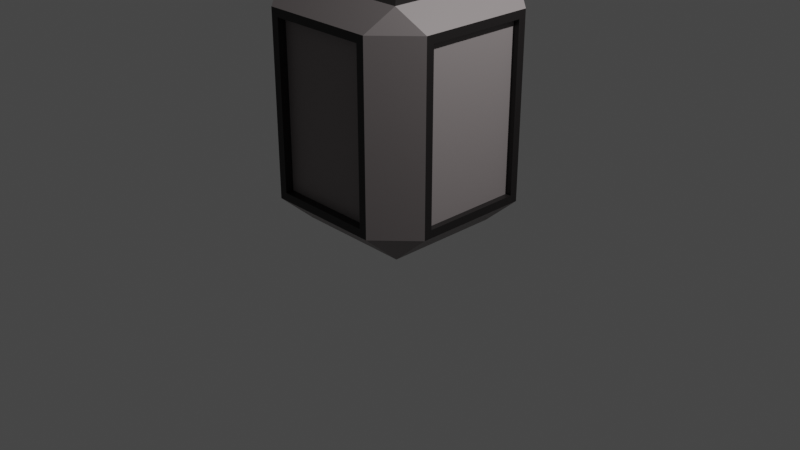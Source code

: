 # Source: poulicny_kos.blend  (saved by Blender 3.6.13; exported with 4.5.12 LTS)
import bpy
from mathutils import Matrix  # noqa: F401  (used for matrix-valued properties, if any)

bpy.ops.wm.read_factory_settings(use_empty=True)
scene = bpy.context.scene
scene.name = 'Scene'

# ---- collections
col_collection = bpy.data.collections.new('Collection'); scene.collection.children.link(col_collection)

# ---- materials (node trees are filled in below, after node groups)
mat_material = bpy.data.materials.new('Material')
mat_material.alpha_threshold = 0.0
mat_material.use_transparent_shadow = False
mat_material.roughness = 0.5
mat_material.line_color = (0.0, 0.0, 0.0, 1.0)
mat_material_001 = bpy.data.materials.new('Material.001')
mat_material_001.use_transparent_shadow = False
mat_material_002 = bpy.data.materials.new('Material.002')
mat_material_002.use_transparent_shadow = False

# ---- material node trees
mat_material.use_nodes = True; mat_material.node_tree.nodes.clear()
_N = mat_material.node_tree.nodes; _L = mat_material.node_tree.links
n0 = _N.new('ShaderNodeOutputMaterial'); n0.name = 'Material Output'; n0.location = (300, 300)
n1 = _N.new('ShaderNodeBsdfPrincipled'); n1.name = 'Principled BSDF'; n1.location = (10, 300)
n1.distribution = 'GGX'
n1.subsurface_method = 'RANDOM_WALK_SKIN'
n1.inputs[3].default_value = 1.45
n1.inputs[27].default_value = (0.0, 0.0, 0.0, 1.0)
n1.inputs[28].default_value = 1.0
_L.new(n1.outputs[0], n0.inputs[0])
n0.is_active_output = True
mat_material_001.use_nodes = True; mat_material_001.node_tree.nodes.clear()
_N = mat_material_001.node_tree.nodes; _L = mat_material_001.node_tree.links
n0 = _N.new('ShaderNodeBsdfPrincipled'); n0.name = 'Principled BSDF'; n0.location = (10, 300)
n0.distribution = 'GGX'
n0.subsurface_method = 'RANDOM_WALK_SKIN'
n0.inputs[0].default_value = (0.2384, 0.2122, 0.2122, 1.0)
n0.inputs[3].default_value = 1.45
n0.inputs[27].default_value = (0.0, 0.0, 0.0, 1.0)
n0.inputs[28].default_value = 1.0
n1 = _N.new('ShaderNodeOutputMaterial'); n1.name = 'Material Output'; n1.location = (300, 300)
_L.new(n0.outputs[0], n1.inputs[0])
n1.is_active_output = True
mat_material_002.use_nodes = True; mat_material_002.node_tree.nodes.clear()
_N = mat_material_002.node_tree.nodes; _L = mat_material_002.node_tree.links
n0 = _N.new('ShaderNodeBsdfPrincipled'); n0.name = 'Principled BSDF'; n0.location = (10, 300)
n0.distribution = 'GGX'
n0.subsurface_method = 'RANDOM_WALK_SKIN'
n0.inputs[0].default_value = (0.01033, 0.008568, 0.008568, 1.0)
n0.inputs[3].default_value = 1.45
n0.inputs[27].default_value = (0.0, 0.0, 0.0, 1.0)
n0.inputs[28].default_value = 1.0
n1 = _N.new('ShaderNodeOutputMaterial'); n1.name = 'Material Output'; n1.location = (300, 300)
_L.new(n0.outputs[0], n1.inputs[0])
n1.is_active_output = True

# ---- world
world_world = bpy.data.worlds.new('World'); scene.world = world_world
world_world.use_nodes = True; world_world.node_tree.nodes.clear()
_N = world_world.node_tree.nodes; _L = world_world.node_tree.links
n0 = _N.new('ShaderNodeOutputWorld'); n0.name = 'World Output'; n0.location = (300, 300)
n1 = _N.new('ShaderNodeBackground'); n1.name = 'Background'; n1.location = (10, 300)
n1.inputs[0].default_value = (0.05088, 0.05088, 0.05088, 1.0)
_L.new(n1.outputs[0], n0.inputs[0])
n0.is_active_output = True
world_world.color = (0.05088, 0.05088, 0.05088)
world_world.use_sun_shadow = False
world_world.sun_shadow_jitter_overblur = 0.0

# ---- cameras
cam_camera = bpy.data.cameras.new('Camera')
cam_camera.clip_end = 100.0
cam_camera.ortho_scale = 7.314

# ---- lights
light_light = bpy.data.lights.new('Light', 'POINT')
light_light.transmission_factor = 0.0
light_light.energy = 1000.0
light_light.shadow_soft_size = 0.1
light_light.shadow_maximum_resolution = 0.006
light_light.use_absolute_resolution = True

# ---- meshes
me_cube = bpy.data.meshes.new('Cube')
me_cube.from_pydata([(0.539, 1.0, 1.127), (1.0, 0.539, 1.127), (0.623, 0.623, -1.039), (0.539, 1.0, -0.6192), (1.0, 0.539, -0.6192), (1.0, -0.539, 1.127), (0.539, -1.0, 1.127), (1.0, -0.539, -0.6192), (0.539, -1.0, -0.6192), (0.623, -0.623, -1.039), (-0.539, 1.0, 1.127), (-1.0, 0.539, 1.127), (-1.0, 0.539, -0.6192), (-0.539, 1.0, -0.6192), (-0.623, 0.623, -1.039), (-1.0, -0.539, 1.127), (-0.539, -1.0, 1.127), (-0.623, -0.623, -1.039), (-0.539, -1.0, -0.6192), (-1.0, -0.539, -0.6192), (0.7603, -0.7603, 1.442), (-0.7603, -0.7603, 1.442), (0.7603, 0.7603, 1.442), (-0.7603, 0.7603, 1.442), (0.5524, -0.5524, -0.5237), (-0.5524, -0.5524, -0.5237), (0.5524, 0.5524, -0.5237), (-0.5524, 0.5524, -0.5237), (-1.0, -0.623, -0.7032), (-1.0, 0.623, -0.7032), (-0.623, 1.0, -0.7032), (0.623, 1.0, -0.7032), (1.0, 0.623, 1.211), (1.0, 0.623, -0.7032), (0.623, 1.0, 1.211), (-0.623, -1.0, -0.7032), (-0.623, -1.0, 1.211), (-1.0, -0.623, 1.211), (0.623, -1.0, 1.211), (0.623, -1.0, -0.7032), (1.0, -0.623, -0.7032), (1.0, -0.623, 1.211), (-0.623, 1.0, 1.211), (-1.0, 0.623, 1.211), (-1.0, -0.539, -0.6192), (-1.0, 0.539, -0.6192), (-0.539, 1.0, -0.6192), (0.539, 1.0, -0.6192), (1.0, 0.539, 1.127), (1.0, 0.539, -0.6192), (0.539, 1.0, 1.127), (-0.539, -1.0, -0.6192), (-0.539, -1.0, 1.127), (-1.0, -0.539, 1.127), (0.539, -1.0, 1.127), (0.539, -1.0, -0.6192), (1.0, -0.539, -0.6192), (1.0, -0.539, 1.127), (-0.539, 1.0, 1.127), (-1.0, 0.539, 1.127), (-1.0, -0.539, -0.6192), (-1.0, 0.539, -0.6192), (-0.539, 1.0, -0.6192), (0.539, 1.0, -0.6192), (1.0, 0.539, 1.127), (1.0, 0.539, -0.6192), (0.539, 1.0, 1.127), (-0.539, -1.0, -0.6192), (-0.539, -1.0, 1.127), (-1.0, -0.539, 1.127), (0.539, -1.0, 1.127), (0.539, -1.0, -0.6192), (1.0, -0.539, -0.6192), (1.0, -0.539, 1.127), (-0.539, 1.0, 1.127), (-1.0, 0.539, 1.127), (-1.0, -0.539, -0.6192), (-1.0, 0.539, -0.6192), (-0.539, 1.0, -0.6192), (0.539, 1.0, -0.6192), (1.0, 0.539, 1.127), (1.0, 0.539, -0.6192), (0.539, 1.0, 1.127), (-0.539, -1.0, -0.6192), (-0.539, -1.0, 1.127), (-1.0, -0.539, 1.127), (0.539, -1.0, 1.127), (0.539, -1.0, -0.6192), (1.0, -0.539, -0.6192), (1.0, -0.539, 1.127), (-0.539, 1.0, 1.127), (-1.0, 0.539, 1.127), (-1.0, -0.539, -0.6192), (-1.0, 0.539, -0.6192), (-0.539, 1.0, -0.6192), (0.539, 1.0, -0.6192), (1.0, 0.539, 1.127), (1.0, 0.539, -0.6192), (0.539, 1.0, 1.127), (-0.539, -1.0, -0.6192), (-0.539, -1.0, 1.127), (-1.0, -0.539, 1.127), (0.539, -1.0, 1.127), (0.539, -1.0, -0.6192), (1.0, -0.539, -0.6192), (1.0, -0.539, 1.127), (-0.539, 1.0, 1.127), (-1.0, 0.539, 1.127), (-0.9415, -0.539, -0.6192), (-0.9415, 0.539, -0.6192), (-0.539, 0.9298, -0.6192), (0.539, 0.9298, -0.6192), (0.938, 0.539, 1.127), (0.938, 0.539, -0.6192), (0.539, 0.9298, 1.127), (-0.539, -0.9107, -0.6192), (-0.539, -0.9107, 1.127), (-0.9415, -0.539, 1.127), (0.539, -0.9107, 1.127), (0.539, -0.9107, -0.6192), (0.938, -0.539, -0.6192), (0.938, -0.539, 1.127), (-0.539, 0.9298, 1.127), (-0.9415, 0.539, 1.127), (0.6459, 0.6459, 1.487), (0.5524, 0.5524, 1.422), (0.6459, -0.6459, 1.487), (0.5524, -0.5524, 1.422), (-0.5524, 0.5524, 1.422), (-0.6459, 0.6459, 1.487), (-0.5524, -0.5524, 1.422), (-0.6459, -0.6459, 1.487)], [], [(14, 2, 9, 17), (0, 3, 47, 50), (6, 16, 52, 54), (4, 1, 48, 49), (34, 22, 32), (2, 31, 33), (41, 20, 38), (40, 39, 9), (42, 43, 23), (29, 30, 14), (37, 36, 21), (17, 35, 28), (14, 17, 28, 29), (2, 14, 30, 31), (32, 33, 31, 34), (35, 36, 37, 28), (38, 39, 40, 41), (42, 30, 29, 43), (20, 21, 36, 38), (22, 20, 41, 32), (17, 9, 39, 35), (21, 23, 43, 37), (23, 22, 34, 42), (9, 2, 33, 40), (11, 12, 45, 59), (131, 129, 23, 21), (125, 128, 27, 26), (128, 130, 25, 27), (130, 127, 24, 25), (26, 27, 25, 24), (126, 131, 21, 20), (129, 124, 22, 23), (124, 126, 20, 22), (19, 12, 29, 28), (13, 3, 31, 30), (1, 4, 33, 32), (3, 0, 34, 31), (18, 16, 36, 35), (15, 19, 28, 37), (6, 8, 39, 38), (7, 5, 41, 40), (10, 13, 30, 42), (12, 11, 43, 29), (16, 6, 38, 36), (5, 1, 32, 41), (8, 18, 35, 39), (11, 15, 37, 43), (0, 10, 42, 34), (4, 7, 40, 33), (56, 49, 65, 72), (45, 44, 60, 61), (57, 56, 72, 73), (58, 50, 66, 74), (1, 5, 57, 48), (16, 18, 51, 52), (18, 8, 55, 51), (19, 15, 53, 44), (15, 11, 59, 53), (8, 6, 54, 55), (10, 0, 50, 58), (5, 7, 56, 57), (12, 19, 44, 45), (7, 4, 49, 56), (13, 10, 58, 46), (3, 13, 46, 47), (71, 70, 86, 87), (69, 75, 91, 85), (60, 69, 85, 76), (67, 71, 87, 83), (46, 58, 74, 62), (47, 46, 62, 63), (59, 45, 61, 75), (49, 48, 64, 65), (54, 52, 68, 70), (50, 47, 63, 66), (48, 57, 73, 64), (52, 51, 67, 68), (51, 55, 71, 67), (44, 53, 69, 60), (53, 59, 75, 69), (55, 54, 70, 71), (80, 89, 105, 96), (82, 79, 95, 98), (86, 84, 100, 102), (81, 80, 96, 97), (74, 66, 82, 90), (73, 72, 88, 89), (61, 60, 76, 77), (72, 65, 81, 88), (62, 74, 90, 78), (63, 62, 78, 79), (75, 61, 77, 91), (65, 64, 80, 81), (70, 68, 84, 86), (66, 63, 79, 82), (64, 73, 89, 80), (68, 67, 83, 84), (94, 106, 122, 110), (104, 97, 113, 120), (93, 92, 108, 109), (105, 104, 120, 121), (84, 83, 99, 100), (83, 87, 103, 99), (76, 85, 101, 92), (85, 91, 107, 101), (87, 86, 102, 103), (90, 82, 98, 106), (89, 88, 104, 105), (77, 76, 92, 93), (88, 81, 97, 104), (78, 90, 106, 94), (79, 78, 94, 95), (91, 77, 93, 107), (108, 117, 123, 109), (119, 118, 116, 115), (113, 112, 121, 120), (110, 122, 114, 111), (95, 94, 110, 111), (107, 93, 109, 123), (97, 96, 112, 113), (102, 100, 116, 118), (98, 95, 111, 114), (96, 105, 121, 112), (100, 99, 115, 116), (99, 103, 119, 115), (92, 101, 117, 108), (101, 107, 123, 117), (103, 102, 118, 119), (106, 98, 114, 122), (127, 130, 131, 126), (125, 127, 126, 124), (130, 128, 129, 131), (128, 125, 124, 129), (127, 125, 26, 24)])
me_cube.polygons.foreach_set('material_index', [1, 0, 0, 0, 1, 1, 1, 1, 1, 1, 1, 1, 1, 1, 1, 1, 1, 1, 1, 1, 1, 1, 1, 1, 0, 2, 2, 2, 2, 2, 2, 2, 2, 2, 2, 2, 2, 2, 2, 2, 2, 2, 2, 2, 2, 2, 2, 2, 2, 0, 0, 0, 0, 0, 0, 0, 0, 0, 0, 0, 0, 0, 0, 0, 0, 0, 0, 0, 0, 0, 0, 0, 0, 0, 0, 0, 0, 0, 0, 0, 0, 0, 0, 0, 0, 0, 0, 0, 0, 0, 0, 0, 0, 0, 0, 0, 0, 2, 2, 2, 2, 0, 0, 0, 0, 0, 0, 0, 0, 0, 0, 0, 0, 1, 1, 1, 1, 2, 2, 2, 2, 2, 2, 2, 2, 2, 2, 2, 2, 2, 2, 2, 2, 2])
_uv = me_cube.uv_layers.new(name='UVMap')
_uv.uv.foreach_set('vector', [0.1721, 0.5471, 0.3279, 0.5471, 0.3279, 0.7029, 0.1721, 0.7029, 0.571, 0.4424, 0.429, 0.4424, 0.429, 0.4424, 0.571, 0.4424, 0.571, 0.8076, 0.571, 0.9424, 0.571, 0.9424, 0.571, 0.8076, 0.429, 0.5576, 0.571, 0.5576, 0.571, 0.5576, 0.429, 0.5576, 0.5779, 0.4529, 0.625, 0.4529, 0.5779, 0.5, 0.3279, 0.5471, 0.3279, 0.5, 0.375, 0.5471, 0.5779, 0.75, 0.625, 0.7971, 0.5779, 0.7971, 0.375, 0.7029, 0.3279, 0.75, 0.3279, 0.7029, 0.5779, 0.25, 0.5779, 0.2029, 0.625, 0.2029, 0.125, 0.5471, 0.1721, 0.5, 0.1721, 0.5471, 0.5779, 0.04712, 0.5779, 0.0, 0.625, 0.04712, 0.1721, 0.7029, 0.1721, 0.75, 0.125, 0.7029, 0.1721, 0.5471, 0.1721, 0.7029, 0.125, 0.7029, 0.125, 0.5471, 0.3279, 0.5471, 0.1721, 0.5471, 0.1721, 0.5, 0.3279, 0.5, 0.5779, 0.5471, 0.4221, 0.5471, 0.4221, 0.4529, 0.5779, 0.4529, 0.4221, 0.0, 0.5779, 0.0, 0.5779, 0.04712, 0.4221, 0.04712, 0.5779, 0.7971, 0.4221, 0.7971, 0.4221, 0.7029, 0.5779, 0.7029, 0.5779, 0.2971, 0.4221, 0.2971, 0.4221, 0.2029, 0.5779, 0.2029, 0.625, 0.7971, 0.625, 0.9529, 0.5779, 0.9529, 0.5779, 0.7971, 0.6721, 0.5471, 0.6721, 0.7029, 0.5779, 0.7029, 0.5779, 0.5471, 0.1721, 0.7029, 0.3279, 0.7029, 0.3279, 0.75, 0.1721, 0.75, 0.625, 0.04712, 0.625, 0.2029, 0.5779, 0.2029, 0.5779, 0.04712, 0.625, 0.2971, 0.625, 0.4529, 0.5779, 0.4529, 0.5779, 0.2971, 0.3279, 0.7029, 0.3279, 0.5471, 0.4221, 0.5471, 0.4221, 0.7029, 0.571, 0.1924, 0.429, 0.1924, 0.429, 0.1924, 0.571, 0.1924, 0.8162, 0.6912, 0.8162, 0.5588, 0.8279, 0.5471, 0.8279, 0.7029, 0.6934, 0.5684, 0.8066, 0.5684, 0.8066, 0.5684, 0.6934, 0.5684, 0.8066, 0.5684, 0.8066, 0.6816, 0.8066, 0.6816, 0.8066, 0.5684, 0.8066, 0.6816, 0.6934, 0.6816, 0.6934, 0.6816, 0.8066, 0.6816, 0.6934, 0.5684, 0.8066, 0.5684, 0.8066, 0.6816, 0.6934, 0.6816, 0.6838, 0.6912, 0.8162, 0.6912, 0.8279, 0.7029, 0.6721, 0.7029, 0.8162, 0.5588, 0.6838, 0.5588, 0.6721, 0.5471, 0.8279, 0.5471, 0.6838, 0.5588, 0.6838, 0.6912, 0.6721, 0.7029, 0.6721, 0.5471, 0.429, 0.05762, 0.429, 0.1924, 0.4221, 0.2029, 0.4221, 0.04712, 0.429, 0.3076, 0.429, 0.4424, 0.4221, 0.4529, 0.4221, 0.2971, 0.571, 0.5576, 0.429, 0.5576, 0.4221, 0.5471, 0.5779, 0.5471, 0.429, 0.4424, 0.571, 0.4424, 0.5779, 0.4529, 0.4221, 0.4529, 0.429, 0.9424, 0.571, 0.9424, 0.5779, 0.9529, 0.4221, 0.9529, 0.571, 0.05762, 0.429, 0.05762, 0.4221, 0.04712, 0.5779, 0.04712, 0.571, 0.8076, 0.429, 0.8076, 0.4221, 0.7971, 0.5779, 0.7971, 0.429, 0.6924, 0.571, 0.6924, 0.5779, 0.7029, 0.4221, 0.7029, 0.571, 0.3076, 0.429, 0.3076, 0.4221, 0.2971, 0.5779, 0.2971, 0.429, 0.1924, 0.571, 0.1924, 0.5779, 0.2029, 0.4221, 0.2029, 0.571, 0.9424, 0.571, 0.8076, 0.5779, 0.7971, 0.5779, 0.9529, 0.571, 0.6924, 0.571, 0.5576, 0.5779, 0.5471, 0.5779, 0.7029, 0.429, 0.8076, 0.429, 0.9424, 0.4221, 0.9529, 0.4221, 0.7971, 0.571, 0.1924, 0.571, 0.05762, 0.5779, 0.04712, 0.5779, 0.2029, 0.571, 0.4424, 0.571, 0.3076, 0.5779, 0.2971, 0.5779, 0.4529, 0.429, 0.5576, 0.429, 0.6924, 0.4221, 0.7029, 0.4221, 0.5471, 0.429, 0.6924, 0.429, 0.5576, 0.429, 0.5576, 0.429, 0.6924, 0.429, 0.1924, 0.429, 0.05762, 0.429, 0.05762, 0.429, 0.1924, 0.571, 0.6924, 0.429, 0.6924, 0.429, 0.6924, 0.571, 0.6924, 0.571, 0.3076, 0.571, 0.4424, 0.571, 0.4424, 0.571, 0.3076, 0.571, 0.5576, 0.571, 0.6924, 0.571, 0.6924, 0.571, 0.5576, 0.571, 0.9424, 0.429, 0.9424, 0.429, 0.9424, 0.571, 0.9424, 0.429, 0.9424, 0.429, 0.8076, 0.429, 0.8076, 0.429, 0.9424, 0.429, 0.05762, 0.571, 0.05762, 0.571, 0.05762, 0.429, 0.05762, 0.571, 0.05762, 0.571, 0.1924, 0.571, 0.1924, 0.571, 0.05762, 0.429, 0.8076, 0.571, 0.8076, 0.571, 0.8076, 0.429, 0.8076, 0.571, 0.3076, 0.571, 0.4424, 0.571, 0.4424, 0.571, 0.3076, 0.571, 0.6924, 0.429, 0.6924, 0.429, 0.6924, 0.571, 0.6924, 0.429, 0.1924, 0.429, 0.05762, 0.429, 0.05762, 0.429, 0.1924, 0.429, 0.6924, 0.429, 0.5576, 0.429, 0.5576, 0.429, 0.6924, 0.429, 0.3076, 0.571, 0.3076, 0.571, 0.3076, 0.429, 0.3076, 0.429, 0.4424, 0.429, 0.3076, 0.429, 0.3076, 0.429, 0.4424, 0.429, 0.8076, 0.571, 0.8076, 0.571, 0.8076, 0.429, 0.8076, 0.571, 0.05762, 0.571, 0.1924, 0.571, 0.1924, 0.571, 0.05762, 0.429, 0.05762, 0.571, 0.05762, 0.571, 0.05762, 0.429, 0.05762, 0.429, 0.9424, 0.429, 0.8076, 0.429, 0.8076, 0.429, 0.9424, 0.429, 0.3076, 0.571, 0.3076, 0.571, 0.3076, 0.429, 0.3076, 0.429, 0.4424, 0.429, 0.3076, 0.429, 0.3076, 0.429, 0.4424, 0.571, 0.1924, 0.429, 0.1924, 0.429, 0.1924, 0.571, 0.1924, 0.429, 0.5576, 0.571, 0.5576, 0.571, 0.5576, 0.429, 0.5576, 0.571, 0.8076, 0.571, 0.9424, 0.571, 0.9424, 0.571, 0.8076, 0.571, 0.4424, 0.429, 0.4424, 0.429, 0.4424, 0.571, 0.4424, 0.571, 0.5576, 0.571, 0.6924, 0.571, 0.6924, 0.571, 0.5576, 0.571, 0.9424, 0.429, 0.9424, 0.429, 0.9424, 0.571, 0.9424, 0.429, 0.9424, 0.429, 0.8076, 0.429, 0.8076, 0.429, 0.9424, 0.429, 0.05762, 0.571, 0.05762, 0.571, 0.05762, 0.429, 0.05762, 0.571, 0.05762, 0.571, 0.1924, 0.571, 0.1924, 0.571, 0.05762, 0.429, 0.8076, 0.571, 0.8076, 0.571, 0.8076, 0.429, 0.8076, 0.571, 0.5576, 0.571, 0.6924, 0.571, 0.6924, 0.571, 0.5576, 0.571, 0.4424, 0.429, 0.4424, 0.429, 0.4424, 0.571, 0.4424, 0.571, 0.8076, 0.571, 0.9424, 0.571, 0.9424, 0.571, 0.8076, 0.429, 0.5576, 0.571, 0.5576, 0.571, 0.5576, 0.429, 0.5576, 0.571, 0.3076, 0.571, 0.4424, 0.571, 0.4424, 0.571, 0.3076, 0.571, 0.6924, 0.429, 0.6924, 0.429, 0.6924, 0.571, 0.6924, 0.429, 0.1924, 0.429, 0.05762, 0.429, 0.05762, 0.429, 0.1924, 0.429, 0.6924, 0.429, 0.5576, 0.429, 0.5576, 0.429, 0.6924, 0.429, 0.3076, 0.571, 0.3076, 0.571, 0.3076, 0.429, 0.3076, 0.429, 0.4424, 0.429, 0.3076, 0.429, 0.3076, 0.429, 0.4424, 0.571, 0.1924, 0.429, 0.1924, 0.429, 0.1924, 0.571, 0.1924, 0.429, 0.5576, 0.571, 0.5576, 0.571, 0.5576, 0.429, 0.5576, 0.571, 0.8076, 0.571, 0.9424, 0.571, 0.9424, 0.571, 0.8076, 0.571, 0.4424, 0.429, 0.4424, 0.429, 0.4424, 0.571, 0.4424, 0.571, 0.5576, 0.571, 0.6924, 0.571, 0.6924, 0.571, 0.5576, 0.571, 0.9424, 0.429, 0.9424, 0.429, 0.9424, 0.571, 0.9424, 0.429, 0.3076, 0.571, 0.3076, 0.571, 0.3076, 0.429, 0.3076, 0.429, 0.6924, 0.429, 0.5576, 0.429, 0.5576, 0.429, 0.6924, 0.429, 0.1924, 0.429, 0.05762, 0.429, 0.05762, 0.429, 0.1924, 0.571, 0.6924, 0.429, 0.6924, 0.429, 0.6924, 0.571, 0.6924, 0.571, 0.9424, 0.429, 0.9424, 0.429, 0.9424, 0.571, 0.9424, 0.429, 0.9424, 0.429, 0.8076, 0.429, 0.8076, 0.429, 0.9424, 0.429, 0.05762, 0.571, 0.05762, 0.571, 0.05762, 0.429, 0.05762, 0.571, 0.05762, 0.571, 0.1924, 0.571, 0.1924, 0.571, 0.05762, 0.429, 0.8076, 0.571, 0.8076, 0.571, 0.8076, 0.429, 0.8076, 0.571, 0.3076, 0.571, 0.4424, 0.571, 0.4424, 0.571, 0.3076, 0.571, 0.6924, 0.429, 0.6924, 0.429, 0.6924, 0.571, 0.6924, 0.429, 0.1924, 0.429, 0.05762, 0.429, 0.05762, 0.429, 0.1924, 0.429, 0.6924, 0.429, 0.5576, 0.429, 0.5576, 0.429, 0.6924, 0.429, 0.3076, 0.571, 0.3076, 0.571, 0.3076, 0.429, 0.3076, 0.429, 0.4424, 0.429, 0.3076, 0.429, 0.3076, 0.429, 0.4424, 0.571, 0.1924, 0.429, 0.1924, 0.429, 0.1924, 0.571, 0.1924, 0.429, 0.05762, 0.571, 0.05762, 0.571, 0.1924, 0.429, 0.1924, 0.429, 0.8076, 0.571, 0.8076, 0.571, 0.9424, 0.429, 0.9424, 0.429, 0.5576, 0.571, 0.5576, 0.571, 0.6924, 0.429, 0.6924, 0.429, 0.3076, 0.571, 0.3076, 0.571, 0.4424, 0.429, 0.4424, 0.429, 0.4424, 0.429, 0.3076, 0.429, 0.3076, 0.429, 0.4424, 0.571, 0.1924, 0.429, 0.1924, 0.429, 0.1924, 0.571, 0.1924, 0.429, 0.5576, 0.571, 0.5576, 0.571, 0.5576, 0.429, 0.5576, 0.571, 0.8076, 0.571, 0.9424, 0.571, 0.9424, 0.571, 0.8076, 0.571, 0.4424, 0.429, 0.4424, 0.429, 0.4424, 0.571, 0.4424, 0.571, 0.5576, 0.571, 0.6924, 0.571, 0.6924, 0.571, 0.5576, 0.571, 0.9424, 0.429, 0.9424, 0.429, 0.9424, 0.571, 0.9424, 0.429, 0.9424, 0.429, 0.8076, 0.429, 0.8076, 0.429, 0.9424, 0.429, 0.05762, 0.571, 0.05762, 0.571, 0.05762, 0.429, 0.05762, 0.571, 0.05762, 0.571, 0.1924, 0.571, 0.1924, 0.571, 0.05762, 0.429, 0.8076, 0.571, 0.8076, 0.571, 0.8076, 0.429, 0.8076, 0.571, 0.3076, 0.571, 0.4424, 0.571, 0.4424, 0.571, 0.3076, 0.6934, 0.6816, 0.8066, 0.6816, 0.8162, 0.6912, 0.6838, 0.6912, 0.6934, 0.5684, 0.6934, 0.6816, 0.6838, 0.6912, 0.6838, 0.5588, 0.8066, 0.6816, 0.8066, 0.5684, 0.8162, 0.5588, 0.8162, 0.6912, 0.8066, 0.5684, 0.6934, 0.5684, 0.6838, 0.5588, 0.8162, 0.5588, 0.6934, 0.6816, 0.6934, 0.5684, 0.6934, 0.5684, 0.6934, 0.6816])
me_cube.materials.append(mat_material)
me_cube.materials.append(mat_material_001)
me_cube.materials.append(mat_material_002)
me_cube.use_mirror_vertex_groups = False
me_cube.update()

# ---- objects
ob_cube = bpy.data.objects.new('Cube', me_cube)
ob_light = bpy.data.objects.new('Light', light_light)
ob_camera = bpy.data.objects.new('Camera', cam_camera)

# ---- transforms, parenting, visibility, modifiers, constraints
ob_cube.location = (0.0, 0.0, 1.042)
ob_cube.lock_rotations_4d = False
ob_cube.empty_display_type = 'ARROWS'
ob_cube.lineart.crease_threshold = 0.0
ob_light.location = (4.076, 1.005, 5.904)
ob_light.rotation_euler = (0.6503, 0.05522, 1.866)
ob_light.lock_rotations_4d = False
ob_light.empty_display_type = 'ARROWS'
ob_light.color = (0.0, 0.0, 0.0, 0.0)
ob_light.lineart.crease_threshold = 0.0
ob_camera.location = (7.359, -6.926, 4.958)
ob_camera.rotation_euler = (1.109, 0.0, 0.8149)
ob_camera.lock_rotations_4d = False
ob_camera.empty_display_type = 'ARROWS'
ob_camera.color = (0.0, 0.0, 0.0, 0.0)
ob_camera.display_type = 'WIRE'
ob_camera.lineart.crease_threshold = 0.0

# ---- collection membership
col_collection.objects.link(ob_cube)
col_collection.objects.link(ob_light)
col_collection.objects.link(ob_camera)

# ---- scene / render settings (as saved in the file)
scene.camera = ob_camera
scene.frame_start = 1; scene.frame_end = 250; scene.frame_set(1)
scene.render.engine = 'BLENDER_EEVEE_NEXT'
scene.cycles.sampling_pattern = 'TABULATED_SOBOL'
scene.view_settings.view_transform = 'Filmic'
bpy.context.view_layer.update()

